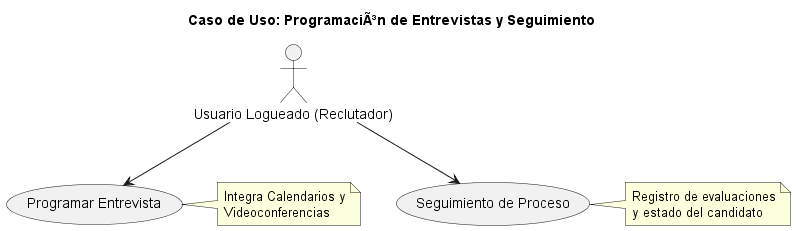

The diagram above was rendered by PlantUML. Its source (embedded in the PNG):
@startuml
title Caso de Uso: ProgramaciÃ³n de Entrevistas y Seguimiento

actor "Usuario Logueado (Reclutador)" as Recruiter

usecase "Programar Entrevista" as UC_Entrevista
usecase "Seguimiento de Proceso" as UC_Seguimiento

Recruiter --> UC_Entrevista
Recruiter --> UC_Seguimiento

note right of UC_Entrevista
  Integra Calendarios y
  Videoconferencias
end note

note right of UC_Seguimiento
  Registro de evaluaciones
  y estado del candidato
end note

@enduml